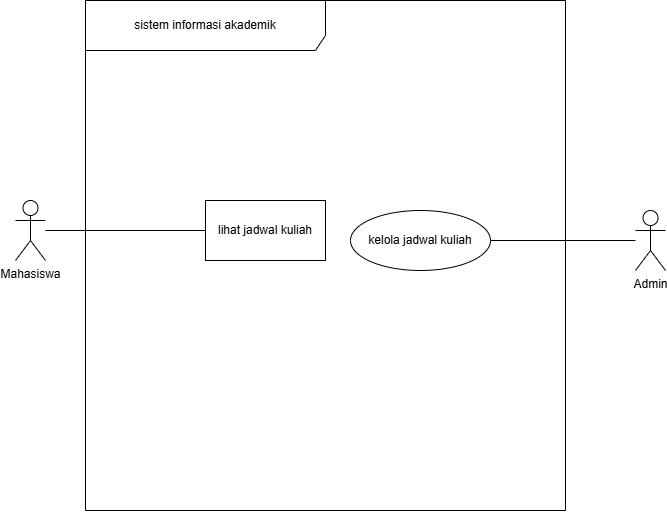

The diagram above was exported from draw.io. Its source (the exported page's mxGraphModel, read from the mxfile embedded in the PNG):
<mxGraphModel dx="1317" dy="825" grid="1" gridSize="10" guides="1" tooltips="1" connect="1" arrows="1" fold="1" page="1" pageScale="1" pageWidth="850" pageHeight="1100" math="0" shadow="0">
  <root>
    <mxCell id="0" />
    <mxCell id="1" parent="0" />
    <mxCell id="KekF57kHHl8d9terJ2xs-1" parent="1" style="shape=umlFrame;whiteSpace=wrap;html=1;pointerEvents=0;recursiveResize=0;container=1;collapsible=0;width=240;height=50;" value="sistem informasi akademik" vertex="1">
      <mxGeometry height="510" width="480" x="160" y="100" as="geometry" />
    </mxCell>
    <mxCell id="KekF57kHHl8d9terJ2xs-2" parent="KekF57kHHl8d9terJ2xs-1" style="rounded=0;whiteSpace=wrap;html=1;" value="lihat jadwal kuliah" vertex="1">
      <mxGeometry height="60" width="120" x="120" y="200" as="geometry" />
    </mxCell>
    <mxCell id="KekF57kHHl8d9terJ2xs-5" parent="KekF57kHHl8d9terJ2xs-1" style="ellipse;html=1;whiteSpace=wrap;" value="kelola jadwal kuliah" vertex="1">
      <mxGeometry height="60" width="140" x="265" y="210" as="geometry" />
    </mxCell>
    <mxCell id="KekF57kHHl8d9terJ2xs-12" edge="1" parent="1" source="KekF57kHHl8d9terJ2xs-7" style="rounded=0;orthogonalLoop=1;jettySize=auto;html=1;entryX=1;entryY=0.5;entryDx=0;entryDy=0;endArrow=none;endFill=0;" target="KekF57kHHl8d9terJ2xs-5">
      <mxGeometry relative="1" as="geometry" />
    </mxCell>
    <mxCell id="KekF57kHHl8d9terJ2xs-7" parent="1" style="shape=umlActor;verticalLabelPosition=bottom;verticalAlign=top;html=1;outlineConnect=0;" value="Admin" vertex="1">
      <mxGeometry height="60" width="30" x="710" y="310" as="geometry" />
    </mxCell>
    <mxCell id="KekF57kHHl8d9terJ2xs-10" edge="1" parent="1" source="KekF57kHHl8d9terJ2xs-4" style="rounded=0;orthogonalLoop=1;jettySize=auto;html=1;endArrow=none;endFill=0;" target="KekF57kHHl8d9terJ2xs-2">
      <mxGeometry relative="1" as="geometry" />
    </mxCell>
    <mxCell id="KekF57kHHl8d9terJ2xs-4" parent="1" style="shape=umlActor;verticalLabelPosition=bottom;verticalAlign=top;html=1;outlineConnect=0;" value="Mahasiswa" vertex="1">
      <mxGeometry height="60" width="30" x="90" y="300" as="geometry" />
    </mxCell>
  </root>
</mxGraphModel>